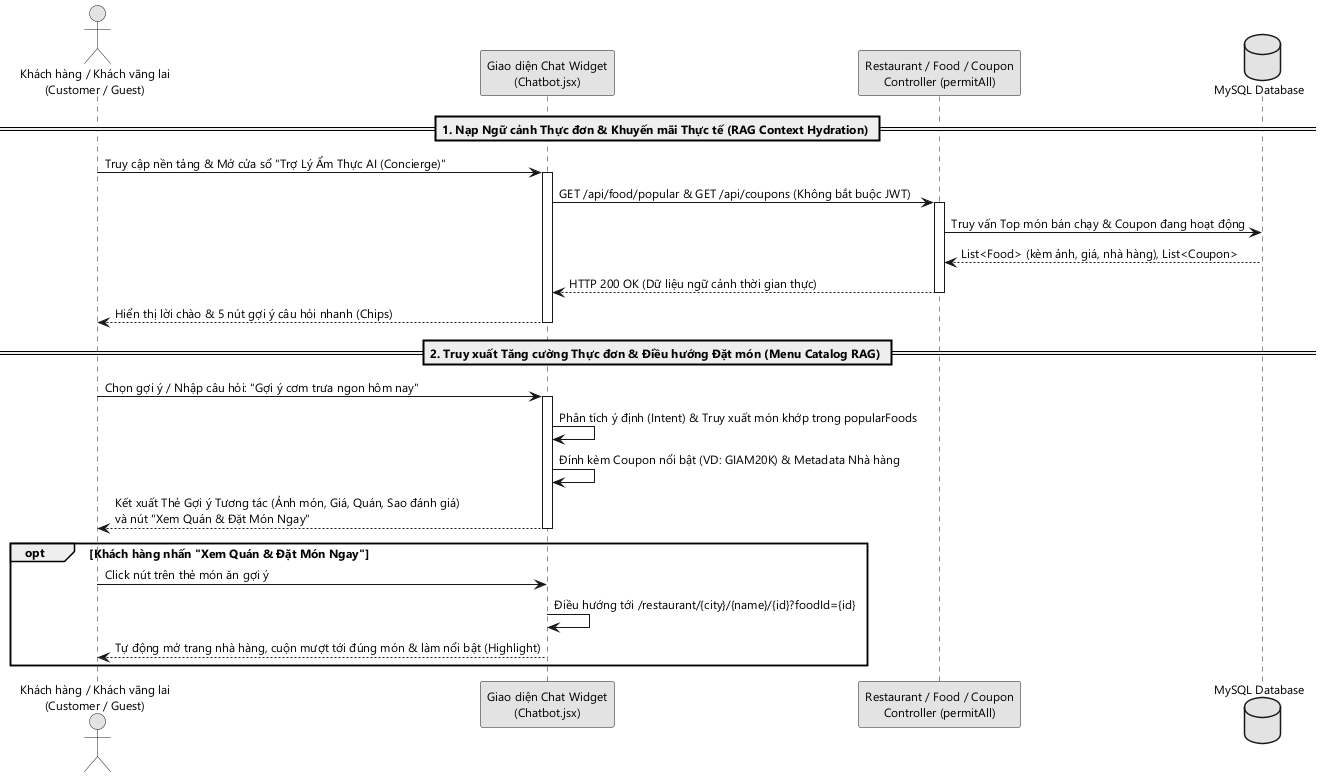

The diagram above was rendered by PlantUML. Its source (embedded in the PNG):
@startuml
skinparam monochrome true
skinparam shadowing false
skinparam defaultFontName "Segoe UI"
skinparam DefaultFontSize 12

actor "Khách hàng / Khách vãng lai\n(Customer / Guest)" as customer
participant "Giao diện Chat Widget\n(Chatbot.jsx)" as chatbotUI
participant "Restaurant / Food / Coupon\nController (permitAll)" as publicCtrl
database "MySQL Database" as db

== 1. Nạp Ngữ cảnh Thực đơn & Khuyến mãi Thực tế (RAG Context Hydration) ==
customer -> chatbotUI : Truy cập nền tảng & Mở cửa sổ "Trợ Lý Ẩm Thực AI (Concierge)"
activate chatbotUI
chatbotUI -> publicCtrl : GET /api/food/popular & GET /api/coupons (Không bắt buộc JWT)
activate publicCtrl
publicCtrl -> db : Truy vấn Top món bán chạy & Coupon đang hoạt động
db --> publicCtrl : List<Food> (kèm ảnh, giá, nhà hàng), List<Coupon>
publicCtrl --> chatbotUI : HTTP 200 OK (Dữ liệu ngữ cảnh thời gian thực)
deactivate publicCtrl
chatbotUI --> customer : Hiển thị lời chào & 5 nút gợi ý câu hỏi nhanh (Chips)
deactivate chatbotUI

== 2. Truy xuất Tăng cường Thực đơn & Điều hướng Đặt món (Menu Catalog RAG) ==
customer -> chatbotUI : Chọn gợi ý / Nhập câu hỏi: "Gợi ý cơm trưa ngon hôm nay"
activate chatbotUI
chatbotUI -> chatbotUI : Phân tích ý định (Intent) & Truy xuất món khớp trong popularFoods
chatbotUI -> chatbotUI : Đính kèm Coupon nổi bật (VD: GIAM20K) & Metadata Nhà hàng
chatbotUI --> customer : Kết xuất Thẻ Gợi ý Tương tác (Ảnh món, Giá, Quán, Sao đánh giá)\nvà nút "Xem Quán & Đặt Món Ngay"
deactivate chatbotUI

opt Khách hàng nhấn "Xem Quán & Đặt Món Ngay"
    customer -> chatbotUI : Click nút trên thẻ món ăn gợi ý
    chatbotUI -> chatbotUI : Điều hướng tới /restaurant/{city}/{name}/{id}?foodId={id}
    chatbotUI --> customer : Tự động mở trang nhà hàng, cuộn mượt tới đúng món & làm nổi bật (Highlight)
end
@enduml